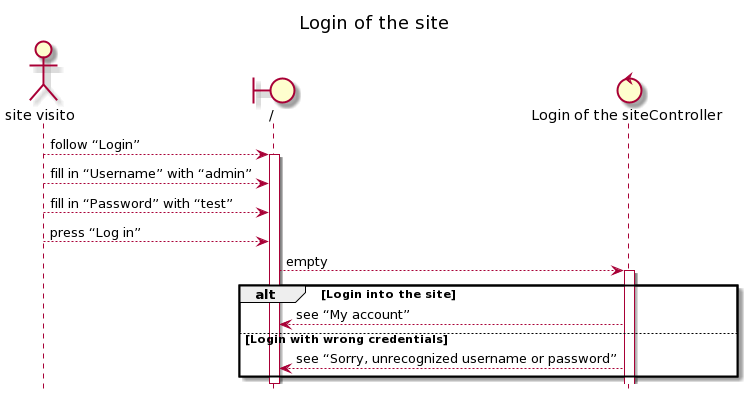

The diagram above was rendered by PlantUML. Its source (embedded in the PNG):
@startuml
title Login of the site
hide footbox
actor "site visito"
boundary "/"
control "Login of the siteController"
"site visito" --> "/" :follow “Login”
activate "/"
"site visito" --> "/" :fill in “Username” with “admin”
"site visito" --> "/" :fill in “Password” with “test”
"site visito" --> "/" :press “Log in”
"/" --> "Login of the siteController" :empty
activate "Login of the siteController"
alt Login into the site
 "Login of the siteController" --> "/" :see “My account”
else Login with wrong credentials
 "Login of the siteController" --> "/" :see “Sorry, unrecognized username or password”
end
deactivate "/"
@enduml